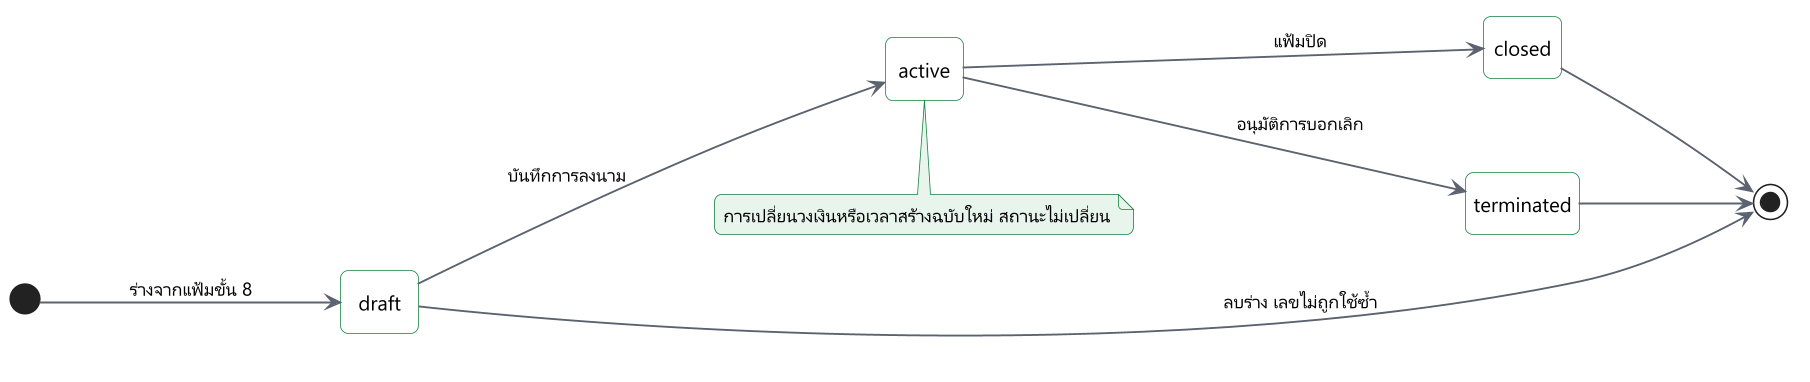

The diagram above was rendered by PlantUML. Its source (embedded in the PNG):
@startuml
!include include/common.puml
' title.th: สถานะของสัญญา
' title.en: States of a contract
' desc.th: สัญญาเริ่มเป็นร่างซึ่งยังไม่ผูกพันวงเงิน การลงนามทำให้มีผลและผูกพันวงเงิน สัญญาปิดเมื่อปิดแฟ้ม และถูกบอกเลิกเมื่อผู้มีอำนาจอนุมัติการบอกเลิก
' desc.en: A contract starts as a draft that commits nothing. Signing makes it active and commits the line. It closes with the case, or ends as terminated when the authorised approver approves a termination.
hide empty description
left to right direction
skinparam nodesep 60
skinparam ranksep 110
state "draft" as d
state "active" as a
state "closed" as c
state "terminated" as t
[*] --> d : $t("ร่างจากแฟ้มขั้น 8", "drafted from a case at step 8")
d --> [*] : $t("ลบร่าง เลขไม่ถูกใช้ซ้ำ", "draft deleted, number kept")
d --> a : $t("บันทึกการลงนาม", "signing recorded")
a --> c : $t("แฟ้มปิด", "case closes")
a --> t : $t("อนุมัติการบอกเลิก", "termination approved")
c --> [*]
t --> [*]
note bottom of a
  $t("การเปลี่ยนวงเงินหรือเวลาสร้างฉบับใหม่ สถานะไม่เปลี่ยน", "A change of amount or time adds a version; the status stays")
end note
@enduml